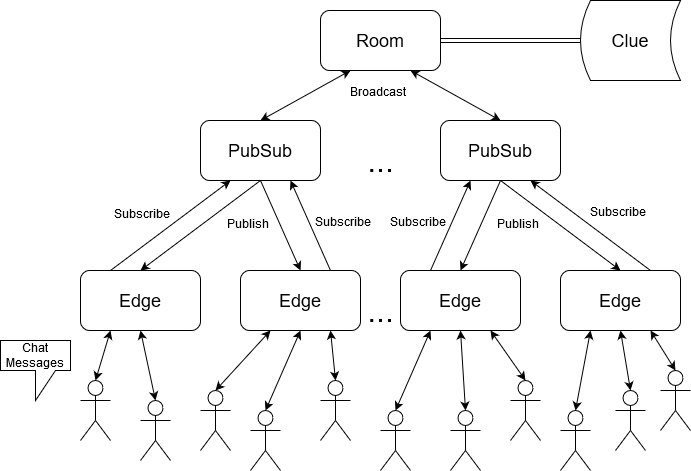

The diagram above was exported from draw.io. Its source (the exported page's mxGraphModel, read from the mxfile embedded in the PNG):
<mxGraphModel dx="1038" dy="575" grid="1" gridSize="10" guides="1" tooltips="1" connect="1" arrows="1" fold="1" page="1" pageScale="1" pageWidth="850" pageHeight="1100" math="0" shadow="0">
  <root>
    <mxCell id="0" />
    <mxCell id="1" parent="0" />
    <mxCell id="8Q2TctTshrAJtf8kKiyK-1" value="&lt;div style=&quot;font-size: 18px&quot;&gt;&lt;font style=&quot;font-size: 18px&quot;&gt;PubSub&lt;/font&gt;&lt;/div&gt;" style="rounded=1;whiteSpace=wrap;html=1;" vertex="1" parent="1">
      <mxGeometry x="240" y="250" width="120" height="60" as="geometry" />
    </mxCell>
    <mxCell id="8Q2TctTshrAJtf8kKiyK-3" value="&lt;font style=&quot;font-size: 18px&quot;&gt;Clue&lt;/font&gt;" style="shape=dataStorage;whiteSpace=wrap;html=1;" vertex="1" parent="1">
      <mxGeometry x="620" y="130" width="100" height="80" as="geometry" />
    </mxCell>
    <mxCell id="8Q2TctTshrAJtf8kKiyK-4" value="&lt;font style=&quot;font-size: 18px&quot;&gt;Room&lt;/font&gt;" style="rounded=1;whiteSpace=wrap;html=1;" vertex="1" parent="1">
      <mxGeometry x="360" y="140" width="120" height="60" as="geometry" />
    </mxCell>
    <mxCell id="8Q2TctTshrAJtf8kKiyK-5" value="" style="shape=link;html=1;entryX=0;entryY=0.5;entryDx=0;entryDy=0;exitX=1;exitY=0.5;exitDx=0;exitDy=0;" edge="1" parent="1" source="8Q2TctTshrAJtf8kKiyK-4" target="8Q2TctTshrAJtf8kKiyK-3">
      <mxGeometry width="50" height="50" relative="1" as="geometry">
        <mxPoint x="520" y="220" as="sourcePoint" />
        <mxPoint x="570" y="170" as="targetPoint" />
      </mxGeometry>
    </mxCell>
    <mxCell id="8Q2TctTshrAJtf8kKiyK-6" value="&lt;div style=&quot;font-size: 18px&quot;&gt;&lt;font style=&quot;font-size: 18px&quot;&gt;PubSub&lt;/font&gt;&lt;/div&gt;" style="rounded=1;whiteSpace=wrap;html=1;" vertex="1" parent="1">
      <mxGeometry x="480" y="250" width="120" height="60" as="geometry" />
    </mxCell>
    <mxCell id="8Q2TctTshrAJtf8kKiyK-8" value="&lt;div style=&quot;font-size: 32px&quot;&gt;&lt;font style=&quot;font-size: 32px&quot;&gt;...&lt;/font&gt;&lt;/div&gt;" style="text;html=1;align=center;verticalAlign=middle;resizable=0;points=[];autosize=1;" vertex="1" parent="1">
      <mxGeometry x="400" y="280" width="40" height="20" as="geometry" />
    </mxCell>
    <mxCell id="8Q2TctTshrAJtf8kKiyK-9" value="&lt;font style=&quot;font-size: 18px&quot;&gt;Edge&lt;/font&gt;" style="rounded=1;whiteSpace=wrap;html=1;" vertex="1" parent="1">
      <mxGeometry x="120" y="400" width="120" height="60" as="geometry" />
    </mxCell>
    <mxCell id="8Q2TctTshrAJtf8kKiyK-13" value="&lt;font style=&quot;font-size: 18px&quot;&gt;Edge&lt;/font&gt;" style="rounded=1;whiteSpace=wrap;html=1;" vertex="1" parent="1">
      <mxGeometry x="280" y="400" width="120" height="60" as="geometry" />
    </mxCell>
    <mxCell id="8Q2TctTshrAJtf8kKiyK-14" value="&lt;font style=&quot;font-size: 18px&quot;&gt;Edge&lt;/font&gt;" style="rounded=1;whiteSpace=wrap;html=1;" vertex="1" parent="1">
      <mxGeometry x="440" y="400" width="120" height="60" as="geometry" />
    </mxCell>
    <mxCell id="8Q2TctTshrAJtf8kKiyK-15" value="&lt;font style=&quot;font-size: 18px&quot;&gt;Edge&lt;/font&gt;" style="rounded=1;whiteSpace=wrap;html=1;" vertex="1" parent="1">
      <mxGeometry x="600" y="400" width="120" height="60" as="geometry" />
    </mxCell>
    <mxCell id="8Q2TctTshrAJtf8kKiyK-16" value="" style="endArrow=classic;startArrow=classic;html=1;entryX=0.25;entryY=1;entryDx=0;entryDy=0;exitX=0.5;exitY=0;exitDx=0;exitDy=0;" edge="1" parent="1" source="8Q2TctTshrAJtf8kKiyK-1" target="8Q2TctTshrAJtf8kKiyK-4">
      <mxGeometry width="50" height="50" relative="1" as="geometry">
        <mxPoint x="310" y="250" as="sourcePoint" />
        <mxPoint x="360" y="200" as="targetPoint" />
      </mxGeometry>
    </mxCell>
    <mxCell id="8Q2TctTshrAJtf8kKiyK-17" value="" style="endArrow=classic;startArrow=classic;html=1;entryX=0.75;entryY=1;entryDx=0;entryDy=0;exitX=0.5;exitY=0;exitDx=0;exitDy=0;" edge="1" parent="1" source="8Q2TctTshrAJtf8kKiyK-6" target="8Q2TctTshrAJtf8kKiyK-4">
      <mxGeometry width="50" height="50" relative="1" as="geometry">
        <mxPoint x="310" y="260" as="sourcePoint" />
        <mxPoint x="400" y="210" as="targetPoint" />
      </mxGeometry>
    </mxCell>
    <mxCell id="8Q2TctTshrAJtf8kKiyK-20" value="" style="endArrow=classic;html=1;entryX=0.5;entryY=0;entryDx=0;entryDy=0;exitX=0.5;exitY=1;exitDx=0;exitDy=0;" edge="1" parent="1" source="8Q2TctTshrAJtf8kKiyK-1" target="8Q2TctTshrAJtf8kKiyK-9">
      <mxGeometry width="50" height="50" relative="1" as="geometry">
        <mxPoint x="290" y="400" as="sourcePoint" />
        <mxPoint x="340" y="350" as="targetPoint" />
      </mxGeometry>
    </mxCell>
    <mxCell id="8Q2TctTshrAJtf8kKiyK-21" value="" style="endArrow=classic;html=1;entryX=0.5;entryY=0;entryDx=0;entryDy=0;exitX=0.5;exitY=1;exitDx=0;exitDy=0;" edge="1" parent="1" source="8Q2TctTshrAJtf8kKiyK-1" target="8Q2TctTshrAJtf8kKiyK-13">
      <mxGeometry width="50" height="50" relative="1" as="geometry">
        <mxPoint x="310" y="320" as="sourcePoint" />
        <mxPoint x="190" y="410" as="targetPoint" />
      </mxGeometry>
    </mxCell>
    <mxCell id="8Q2TctTshrAJtf8kKiyK-28" value="" style="endArrow=classic;html=1;entryX=0.5;entryY=0;entryDx=0;entryDy=0;exitX=0.5;exitY=1;exitDx=0;exitDy=0;" edge="1" parent="1" source="8Q2TctTshrAJtf8kKiyK-6" target="8Q2TctTshrAJtf8kKiyK-14">
      <mxGeometry width="50" height="50" relative="1" as="geometry">
        <mxPoint x="310" y="320" as="sourcePoint" />
        <mxPoint x="350" y="410" as="targetPoint" />
      </mxGeometry>
    </mxCell>
    <mxCell id="8Q2TctTshrAJtf8kKiyK-29" value="" style="endArrow=classic;html=1;entryX=0.5;entryY=0;entryDx=0;entryDy=0;exitX=0.5;exitY=1;exitDx=0;exitDy=0;" edge="1" parent="1" source="8Q2TctTshrAJtf8kKiyK-6" target="8Q2TctTshrAJtf8kKiyK-15">
      <mxGeometry width="50" height="50" relative="1" as="geometry">
        <mxPoint x="550" y="320" as="sourcePoint" />
        <mxPoint x="510" y="410" as="targetPoint" />
      </mxGeometry>
    </mxCell>
    <mxCell id="8Q2TctTshrAJtf8kKiyK-30" value="" style="shape=umlActor;verticalLabelPosition=bottom;labelBackgroundColor=#ffffff;verticalAlign=top;html=1;outlineConnect=0;" vertex="1" parent="1">
      <mxGeometry x="120" y="510" width="30" height="60" as="geometry" />
    </mxCell>
    <mxCell id="8Q2TctTshrAJtf8kKiyK-34" value="" style="shape=umlActor;verticalLabelPosition=bottom;labelBackgroundColor=#ffffff;verticalAlign=top;html=1;outlineConnect=0;" vertex="1" parent="1">
      <mxGeometry x="360" y="510" width="30" height="60" as="geometry" />
    </mxCell>
    <mxCell id="8Q2TctTshrAJtf8kKiyK-35" value="" style="shape=umlActor;verticalLabelPosition=bottom;labelBackgroundColor=#ffffff;verticalAlign=top;html=1;outlineConnect=0;" vertex="1" parent="1">
      <mxGeometry x="180" y="530" width="30" height="60" as="geometry" />
    </mxCell>
    <mxCell id="8Q2TctTshrAJtf8kKiyK-36" value="" style="shape=umlActor;verticalLabelPosition=bottom;labelBackgroundColor=#ffffff;verticalAlign=top;html=1;outlineConnect=0;" vertex="1" parent="1">
      <mxGeometry x="290" y="540" width="30" height="60" as="geometry" />
    </mxCell>
    <mxCell id="8Q2TctTshrAJtf8kKiyK-38" value="" style="shape=umlActor;verticalLabelPosition=bottom;labelBackgroundColor=#ffffff;verticalAlign=top;html=1;outlineConnect=0;" vertex="1" parent="1">
      <mxGeometry x="550" y="510" width="30" height="60" as="geometry" />
    </mxCell>
    <mxCell id="8Q2TctTshrAJtf8kKiyK-39" value="" style="shape=umlActor;verticalLabelPosition=bottom;labelBackgroundColor=#ffffff;verticalAlign=top;html=1;outlineConnect=0;" vertex="1" parent="1">
      <mxGeometry x="420" y="540" width="30" height="60" as="geometry" />
    </mxCell>
    <mxCell id="8Q2TctTshrAJtf8kKiyK-40" value="" style="shape=umlActor;verticalLabelPosition=bottom;labelBackgroundColor=#ffffff;verticalAlign=top;html=1;outlineConnect=0;" vertex="1" parent="1">
      <mxGeometry x="490" y="540" width="30" height="60" as="geometry" />
    </mxCell>
    <mxCell id="8Q2TctTshrAJtf8kKiyK-41" value="" style="shape=umlActor;verticalLabelPosition=bottom;labelBackgroundColor=#ffffff;verticalAlign=top;html=1;outlineConnect=0;" vertex="1" parent="1">
      <mxGeometry x="600" y="540" width="30" height="60" as="geometry" />
    </mxCell>
    <mxCell id="8Q2TctTshrAJtf8kKiyK-42" value="" style="shape=umlActor;verticalLabelPosition=bottom;labelBackgroundColor=#ffffff;verticalAlign=top;html=1;outlineConnect=0;" vertex="1" parent="1">
      <mxGeometry x="655" y="520" width="30" height="60" as="geometry" />
    </mxCell>
    <mxCell id="8Q2TctTshrAJtf8kKiyK-43" value="" style="shape=umlActor;verticalLabelPosition=bottom;labelBackgroundColor=#ffffff;verticalAlign=top;html=1;outlineConnect=0;" vertex="1" parent="1">
      <mxGeometry x="700" y="500" width="30" height="60" as="geometry" />
    </mxCell>
    <mxCell id="8Q2TctTshrAJtf8kKiyK-46" value="" style="shape=umlActor;verticalLabelPosition=bottom;labelBackgroundColor=#ffffff;verticalAlign=top;html=1;outlineConnect=0;" vertex="1" parent="1">
      <mxGeometry x="240" y="520" width="30" height="60" as="geometry" />
    </mxCell>
    <mxCell id="8Q2TctTshrAJtf8kKiyK-47" value="" style="endArrow=classic;html=1;entryX=0.25;entryY=1;entryDx=0;entryDy=0;exitX=0.25;exitY=0;exitDx=0;exitDy=0;" edge="1" parent="1" source="8Q2TctTshrAJtf8kKiyK-9" target="8Q2TctTshrAJtf8kKiyK-1">
      <mxGeometry width="50" height="50" relative="1" as="geometry">
        <mxPoint x="130" y="400" as="sourcePoint" />
        <mxPoint x="180" y="350" as="targetPoint" />
      </mxGeometry>
    </mxCell>
    <mxCell id="8Q2TctTshrAJtf8kKiyK-51" value="&lt;div&gt;Subscribe&lt;/div&gt;" style="text;html=1;align=center;verticalAlign=middle;resizable=0;points=[];labelBackgroundColor=#ffffff;" vertex="1" connectable="0" parent="8Q2TctTshrAJtf8kKiyK-47">
      <mxGeometry x="0.2347" y="2" relative="1" as="geometry">
        <mxPoint x="-43.2" as="offset" />
      </mxGeometry>
    </mxCell>
    <mxCell id="8Q2TctTshrAJtf8kKiyK-48" value="" style="endArrow=classic;html=1;entryX=0.75;entryY=1;entryDx=0;entryDy=0;exitX=0.75;exitY=0;exitDx=0;exitDy=0;" edge="1" parent="1" source="8Q2TctTshrAJtf8kKiyK-13" target="8Q2TctTshrAJtf8kKiyK-1">
      <mxGeometry width="50" height="50" relative="1" as="geometry">
        <mxPoint x="160" y="410" as="sourcePoint" />
        <mxPoint x="280" y="320" as="targetPoint" />
      </mxGeometry>
    </mxCell>
    <mxCell id="8Q2TctTshrAJtf8kKiyK-49" value="" style="endArrow=classic;html=1;entryX=0.25;entryY=1;entryDx=0;entryDy=0;exitX=0.25;exitY=0;exitDx=0;exitDy=0;" edge="1" parent="1" source="8Q2TctTshrAJtf8kKiyK-14" target="8Q2TctTshrAJtf8kKiyK-6">
      <mxGeometry width="50" height="50" relative="1" as="geometry">
        <mxPoint x="470" y="400" as="sourcePoint" />
        <mxPoint x="430" y="310" as="targetPoint" />
      </mxGeometry>
    </mxCell>
    <mxCell id="8Q2TctTshrAJtf8kKiyK-50" value="" style="endArrow=classic;html=1;entryX=0.75;entryY=1;entryDx=0;entryDy=0;exitX=0.75;exitY=0;exitDx=0;exitDy=0;" edge="1" parent="1" source="8Q2TctTshrAJtf8kKiyK-15" target="8Q2TctTshrAJtf8kKiyK-6">
      <mxGeometry width="50" height="50" relative="1" as="geometry">
        <mxPoint x="480" y="410" as="sourcePoint" />
        <mxPoint x="520" y="320" as="targetPoint" />
      </mxGeometry>
    </mxCell>
    <mxCell id="8Q2TctTshrAJtf8kKiyK-52" value="&lt;div&gt;Subscribe&lt;/div&gt;" style="text;html=1;align=center;verticalAlign=middle;resizable=0;points=[];labelBackgroundColor=#ffffff;" vertex="1" connectable="0" parent="1">
      <mxGeometry x="425" y="350" as="geometry">
        <mxPoint x="-43.2" as="offset" />
      </mxGeometry>
    </mxCell>
    <mxCell id="8Q2TctTshrAJtf8kKiyK-53" value="&lt;div&gt;Subscribe&lt;/div&gt;" style="text;html=1;align=center;verticalAlign=middle;resizable=0;points=[];labelBackgroundColor=#ffffff;" vertex="1" connectable="0" parent="1">
      <mxGeometry x="500" y="350" as="geometry">
        <mxPoint x="-43.2" as="offset" />
      </mxGeometry>
    </mxCell>
    <mxCell id="8Q2TctTshrAJtf8kKiyK-54" value="&lt;div&gt;Subscribe&lt;/div&gt;" style="text;html=1;align=center;verticalAlign=middle;resizable=0;points=[];labelBackgroundColor=#ffffff;" vertex="1" connectable="0" parent="1">
      <mxGeometry x="700" y="340" as="geometry">
        <mxPoint x="-43.2" as="offset" />
      </mxGeometry>
    </mxCell>
    <mxCell id="8Q2TctTshrAJtf8kKiyK-55" value="Publish" style="text;html=1;align=center;verticalAlign=middle;resizable=0;points=[];labelBackgroundColor=#ffffff;" vertex="1" connectable="0" parent="1">
      <mxGeometry x="330" y="352.6" as="geometry">
        <mxPoint x="-43.2" as="offset" />
      </mxGeometry>
    </mxCell>
    <mxCell id="8Q2TctTshrAJtf8kKiyK-56" value="Publish" style="text;html=1;align=center;verticalAlign=middle;resizable=0;points=[];labelBackgroundColor=#ffffff;" vertex="1" connectable="0" parent="1">
      <mxGeometry x="600" y="352.6" as="geometry">
        <mxPoint x="-43.2" as="offset" />
      </mxGeometry>
    </mxCell>
    <mxCell id="8Q2TctTshrAJtf8kKiyK-57" value="Broadcast" style="text;html=1;align=center;verticalAlign=middle;resizable=0;points=[];labelBackgroundColor=#ffffff;" vertex="1" connectable="0" parent="1">
      <mxGeometry x="460" y="220.00000000000003" as="geometry">
        <mxPoint x="-43.2" as="offset" />
      </mxGeometry>
    </mxCell>
    <mxCell id="8Q2TctTshrAJtf8kKiyK-58" value="" style="endArrow=classic;startArrow=classic;html=1;entryX=0.25;entryY=1;entryDx=0;entryDy=0;exitX=0.5;exitY=0;exitDx=0;exitDy=0;exitPerimeter=0;" edge="1" parent="1" source="8Q2TctTshrAJtf8kKiyK-30" target="8Q2TctTshrAJtf8kKiyK-9">
      <mxGeometry width="50" height="50" relative="1" as="geometry">
        <mxPoint x="100" y="540" as="sourcePoint" />
        <mxPoint x="150" y="490" as="targetPoint" />
      </mxGeometry>
    </mxCell>
    <mxCell id="8Q2TctTshrAJtf8kKiyK-59" value="" style="endArrow=classic;startArrow=classic;html=1;entryX=0.5;entryY=1;entryDx=0;entryDy=0;exitX=0.5;exitY=0;exitDx=0;exitDy=0;exitPerimeter=0;" edge="1" parent="1" source="8Q2TctTshrAJtf8kKiyK-35" target="8Q2TctTshrAJtf8kKiyK-9">
      <mxGeometry width="50" height="50" relative="1" as="geometry">
        <mxPoint x="145" y="520" as="sourcePoint" />
        <mxPoint x="190" y="470" as="targetPoint" />
      </mxGeometry>
    </mxCell>
    <mxCell id="8Q2TctTshrAJtf8kKiyK-60" value="" style="endArrow=classic;startArrow=classic;html=1;entryX=0.25;entryY=1;entryDx=0;entryDy=0;exitX=0.5;exitY=0;exitDx=0;exitDy=0;exitPerimeter=0;" edge="1" parent="1" source="8Q2TctTshrAJtf8kKiyK-46" target="8Q2TctTshrAJtf8kKiyK-13">
      <mxGeometry width="50" height="50" relative="1" as="geometry">
        <mxPoint x="205" y="540" as="sourcePoint" />
        <mxPoint x="190" y="470" as="targetPoint" />
      </mxGeometry>
    </mxCell>
    <mxCell id="8Q2TctTshrAJtf8kKiyK-61" value="" style="endArrow=classic;startArrow=classic;html=1;entryX=0.5;entryY=1;entryDx=0;entryDy=0;exitX=0.5;exitY=0;exitDx=0;exitDy=0;exitPerimeter=0;" edge="1" parent="1" source="8Q2TctTshrAJtf8kKiyK-36" target="8Q2TctTshrAJtf8kKiyK-13">
      <mxGeometry width="50" height="50" relative="1" as="geometry">
        <mxPoint x="265" y="530" as="sourcePoint" />
        <mxPoint x="320" y="470" as="targetPoint" />
      </mxGeometry>
    </mxCell>
    <mxCell id="8Q2TctTshrAJtf8kKiyK-62" value="" style="endArrow=classic;startArrow=classic;html=1;entryX=0.75;entryY=1;entryDx=0;entryDy=0;exitX=0.5;exitY=0;exitDx=0;exitDy=0;exitPerimeter=0;" edge="1" parent="1" source="8Q2TctTshrAJtf8kKiyK-34" target="8Q2TctTshrAJtf8kKiyK-13">
      <mxGeometry width="50" height="50" relative="1" as="geometry">
        <mxPoint x="315" y="550" as="sourcePoint" />
        <mxPoint x="350" y="470" as="targetPoint" />
      </mxGeometry>
    </mxCell>
    <mxCell id="8Q2TctTshrAJtf8kKiyK-63" value="" style="endArrow=classic;startArrow=classic;html=1;entryX=0.25;entryY=1;entryDx=0;entryDy=0;exitX=0.5;exitY=0;exitDx=0;exitDy=0;exitPerimeter=0;" edge="1" parent="1" source="8Q2TctTshrAJtf8kKiyK-39" target="8Q2TctTshrAJtf8kKiyK-14">
      <mxGeometry width="50" height="50" relative="1" as="geometry">
        <mxPoint x="455" y="530" as="sourcePoint" />
        <mxPoint x="450" y="480" as="targetPoint" />
      </mxGeometry>
    </mxCell>
    <mxCell id="8Q2TctTshrAJtf8kKiyK-64" value="" style="endArrow=classic;startArrow=classic;html=1;entryX=0.5;entryY=1;entryDx=0;entryDy=0;exitX=0.5;exitY=0;exitDx=0;exitDy=0;exitPerimeter=0;" edge="1" parent="1" source="8Q2TctTshrAJtf8kKiyK-40" target="8Q2TctTshrAJtf8kKiyK-14">
      <mxGeometry width="50" height="50" relative="1" as="geometry">
        <mxPoint x="445" y="550" as="sourcePoint" />
        <mxPoint x="480" y="470" as="targetPoint" />
      </mxGeometry>
    </mxCell>
    <mxCell id="8Q2TctTshrAJtf8kKiyK-65" value="" style="endArrow=classic;startArrow=classic;html=1;entryX=0.75;entryY=1;entryDx=0;entryDy=0;exitX=0.5;exitY=0;exitDx=0;exitDy=0;exitPerimeter=0;" edge="1" parent="1" source="8Q2TctTshrAJtf8kKiyK-38" target="8Q2TctTshrAJtf8kKiyK-14">
      <mxGeometry width="50" height="50" relative="1" as="geometry">
        <mxPoint x="515" y="550" as="sourcePoint" />
        <mxPoint x="510" y="470" as="targetPoint" />
      </mxGeometry>
    </mxCell>
    <mxCell id="8Q2TctTshrAJtf8kKiyK-66" value="" style="endArrow=classic;startArrow=classic;html=1;entryX=0.25;entryY=1;entryDx=0;entryDy=0;exitX=0.5;exitY=0;exitDx=0;exitDy=0;exitPerimeter=0;" edge="1" parent="1" source="8Q2TctTshrAJtf8kKiyK-41" target="8Q2TctTshrAJtf8kKiyK-15">
      <mxGeometry width="50" height="50" relative="1" as="geometry">
        <mxPoint x="620" y="530" as="sourcePoint" />
        <mxPoint x="585" y="480" as="targetPoint" />
      </mxGeometry>
    </mxCell>
    <mxCell id="8Q2TctTshrAJtf8kKiyK-67" value="" style="endArrow=classic;startArrow=classic;html=1;entryX=0.5;entryY=1;entryDx=0;entryDy=0;exitX=0.5;exitY=0;exitDx=0;exitDy=0;exitPerimeter=0;" edge="1" parent="1" source="8Q2TctTshrAJtf8kKiyK-42" target="8Q2TctTshrAJtf8kKiyK-15">
      <mxGeometry width="50" height="50" relative="1" as="geometry">
        <mxPoint x="625" y="550" as="sourcePoint" />
        <mxPoint x="640" y="470" as="targetPoint" />
      </mxGeometry>
    </mxCell>
    <mxCell id="8Q2TctTshrAJtf8kKiyK-68" value="" style="endArrow=classic;startArrow=classic;html=1;entryX=0.75;entryY=1;entryDx=0;entryDy=0;exitX=0.5;exitY=0;exitDx=0;exitDy=0;exitPerimeter=0;" edge="1" parent="1" source="8Q2TctTshrAJtf8kKiyK-43" target="8Q2TctTshrAJtf8kKiyK-15">
      <mxGeometry width="50" height="50" relative="1" as="geometry">
        <mxPoint x="680" y="530" as="sourcePoint" />
        <mxPoint x="670" y="470" as="targetPoint" />
      </mxGeometry>
    </mxCell>
    <mxCell id="8Q2TctTshrAJtf8kKiyK-69" value="Chat Messages" style="shape=callout;whiteSpace=wrap;html=1;perimeter=calloutPerimeter;" vertex="1" parent="1">
      <mxGeometry x="40" y="470" width="70" height="60" as="geometry" />
    </mxCell>
    <mxCell id="8Q2TctTshrAJtf8kKiyK-70" value="&lt;div style=&quot;font-size: 32px&quot;&gt;&lt;font style=&quot;font-size: 32px&quot;&gt;...&lt;/font&gt;&lt;/div&gt;" style="text;html=1;align=center;verticalAlign=middle;resizable=0;points=[];autosize=1;" vertex="1" parent="1">
      <mxGeometry x="400" y="430" width="40" height="20" as="geometry" />
    </mxCell>
  </root>
</mxGraphModel>